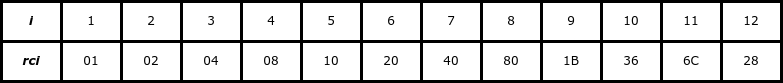

The diagram above was exported from draw.io. Its source (the exported page's mxGraphModel, read from the mxfile embedded in the PNG):
<mxGraphModel dx="980" dy="593" grid="1" gridSize="10" guides="1" tooltips="1" connect="1" arrows="1" fold="1" page="1" pageScale="1" pageWidth="827" pageHeight="1169" math="0" shadow="0">
  <root>
    <mxCell id="0" />
    <mxCell id="1" parent="0" />
    <mxCell id="Wm8X1cSLqrndKm1KAck1-1" value="" style="shape=table;startSize=0;container=1;collapsible=0;childLayout=tableLayout;fontFamily=Verdana;fontStyle=1;strokeWidth=3;" vertex="1" parent="1">
      <mxGeometry x="20" y="270" width="780" height="80" as="geometry" />
    </mxCell>
    <mxCell id="Wm8X1cSLqrndKm1KAck1-2" value="" style="shape=tableRow;horizontal=0;startSize=0;swimlaneHead=0;swimlaneBody=0;top=0;left=0;bottom=0;right=0;collapsible=0;dropTarget=0;fillColor=none;points=[[0,0.5],[1,0.5]];portConstraint=eastwest;fontFamily=Verdana;fontStyle=1;strokeWidth=3;" vertex="1" parent="Wm8X1cSLqrndKm1KAck1-1">
      <mxGeometry width="780" height="40" as="geometry" />
    </mxCell>
    <mxCell id="Wm8X1cSLqrndKm1KAck1-3" value="&lt;i&gt;i&lt;/i&gt;" style="shape=partialRectangle;html=1;whiteSpace=wrap;connectable=0;overflow=hidden;fillColor=none;top=0;left=0;bottom=0;right=0;pointerEvents=1;fontFamily=Verdana;fontStyle=1;strokeWidth=3;" vertex="1" parent="Wm8X1cSLqrndKm1KAck1-2">
      <mxGeometry width="60" height="40" as="geometry">
        <mxRectangle width="60" height="40" as="alternateBounds" />
      </mxGeometry>
    </mxCell>
    <mxCell id="Wm8X1cSLqrndKm1KAck1-4" value="1" style="shape=partialRectangle;html=1;whiteSpace=wrap;connectable=0;overflow=hidden;fillColor=none;top=0;left=0;bottom=0;right=0;pointerEvents=1;fontFamily=Verdana;fontStyle=0;strokeWidth=3;" vertex="1" parent="Wm8X1cSLqrndKm1KAck1-2">
      <mxGeometry x="60" width="60" height="40" as="geometry">
        <mxRectangle width="60" height="40" as="alternateBounds" />
      </mxGeometry>
    </mxCell>
    <mxCell id="Wm8X1cSLqrndKm1KAck1-5" value="2" style="shape=partialRectangle;html=1;whiteSpace=wrap;connectable=0;overflow=hidden;fillColor=none;top=0;left=0;bottom=0;right=0;pointerEvents=1;fontFamily=Verdana;fontStyle=0;strokeWidth=3;" vertex="1" parent="Wm8X1cSLqrndKm1KAck1-2">
      <mxGeometry x="120" width="60" height="40" as="geometry">
        <mxRectangle width="60" height="40" as="alternateBounds" />
      </mxGeometry>
    </mxCell>
    <mxCell id="Wm8X1cSLqrndKm1KAck1-6" value="3" style="shape=partialRectangle;html=1;whiteSpace=wrap;connectable=0;overflow=hidden;fillColor=none;top=0;left=0;bottom=0;right=0;pointerEvents=1;fontFamily=Verdana;fontStyle=0;strokeWidth=3;" vertex="1" parent="Wm8X1cSLqrndKm1KAck1-2">
      <mxGeometry x="180" width="60" height="40" as="geometry">
        <mxRectangle width="60" height="40" as="alternateBounds" />
      </mxGeometry>
    </mxCell>
    <mxCell id="Wm8X1cSLqrndKm1KAck1-7" value="4" style="shape=partialRectangle;html=1;whiteSpace=wrap;connectable=0;overflow=hidden;fillColor=none;top=0;left=0;bottom=0;right=0;pointerEvents=1;fontFamily=Verdana;fontStyle=0;strokeWidth=3;" vertex="1" parent="Wm8X1cSLqrndKm1KAck1-2">
      <mxGeometry x="240" width="60" height="40" as="geometry">
        <mxRectangle width="60" height="40" as="alternateBounds" />
      </mxGeometry>
    </mxCell>
    <mxCell id="Wm8X1cSLqrndKm1KAck1-8" value="5" style="shape=partialRectangle;html=1;whiteSpace=wrap;connectable=0;overflow=hidden;fillColor=none;top=0;left=0;bottom=0;right=0;pointerEvents=1;fontFamily=Verdana;fontStyle=0;strokeWidth=3;" vertex="1" parent="Wm8X1cSLqrndKm1KAck1-2">
      <mxGeometry x="300" width="60" height="40" as="geometry">
        <mxRectangle width="60" height="40" as="alternateBounds" />
      </mxGeometry>
    </mxCell>
    <mxCell id="Wm8X1cSLqrndKm1KAck1-9" value="6" style="shape=partialRectangle;html=1;whiteSpace=wrap;connectable=0;overflow=hidden;fillColor=none;top=0;left=0;bottom=0;right=0;pointerEvents=1;fontFamily=Verdana;fontStyle=0;strokeWidth=3;" vertex="1" parent="Wm8X1cSLqrndKm1KAck1-2">
      <mxGeometry x="360" width="60" height="40" as="geometry">
        <mxRectangle width="60" height="40" as="alternateBounds" />
      </mxGeometry>
    </mxCell>
    <mxCell id="Wm8X1cSLqrndKm1KAck1-10" value="7" style="shape=partialRectangle;html=1;whiteSpace=wrap;connectable=0;overflow=hidden;fillColor=none;top=0;left=0;bottom=0;right=0;pointerEvents=1;fontFamily=Verdana;fontStyle=0;strokeWidth=3;" vertex="1" parent="Wm8X1cSLqrndKm1KAck1-2">
      <mxGeometry x="420" width="60" height="40" as="geometry">
        <mxRectangle width="60" height="40" as="alternateBounds" />
      </mxGeometry>
    </mxCell>
    <mxCell id="Wm8X1cSLqrndKm1KAck1-11" value="8" style="shape=partialRectangle;html=1;whiteSpace=wrap;connectable=0;overflow=hidden;fillColor=none;top=0;left=0;bottom=0;right=0;pointerEvents=1;fontFamily=Verdana;fontStyle=0;strokeWidth=3;" vertex="1" parent="Wm8X1cSLqrndKm1KAck1-2">
      <mxGeometry x="480" width="60" height="40" as="geometry">
        <mxRectangle width="60" height="40" as="alternateBounds" />
      </mxGeometry>
    </mxCell>
    <mxCell id="Wm8X1cSLqrndKm1KAck1-12" value="9" style="shape=partialRectangle;html=1;whiteSpace=wrap;connectable=0;overflow=hidden;fillColor=none;top=0;left=0;bottom=0;right=0;pointerEvents=1;fontFamily=Verdana;fontStyle=0;strokeWidth=3;" vertex="1" parent="Wm8X1cSLqrndKm1KAck1-2">
      <mxGeometry x="540" width="60" height="40" as="geometry">
        <mxRectangle width="60" height="40" as="alternateBounds" />
      </mxGeometry>
    </mxCell>
    <mxCell id="Wm8X1cSLqrndKm1KAck1-13" value="10" style="shape=partialRectangle;html=1;whiteSpace=wrap;connectable=0;overflow=hidden;fillColor=none;top=0;left=0;bottom=0;right=0;pointerEvents=1;fontFamily=Verdana;fontStyle=0;strokeWidth=3;" vertex="1" parent="Wm8X1cSLqrndKm1KAck1-2">
      <mxGeometry x="600" width="60" height="40" as="geometry">
        <mxRectangle width="60" height="40" as="alternateBounds" />
      </mxGeometry>
    </mxCell>
    <mxCell id="Wm8X1cSLqrndKm1KAck1-14" value="11" style="shape=partialRectangle;html=1;whiteSpace=wrap;connectable=0;overflow=hidden;fillColor=none;top=0;left=0;bottom=0;right=0;pointerEvents=1;fontFamily=Verdana;fontStyle=0;strokeWidth=3;" vertex="1" parent="Wm8X1cSLqrndKm1KAck1-2">
      <mxGeometry x="660" width="60" height="40" as="geometry">
        <mxRectangle width="60" height="40" as="alternateBounds" />
      </mxGeometry>
    </mxCell>
    <mxCell id="Wm8X1cSLqrndKm1KAck1-15" value="12" style="shape=partialRectangle;html=1;whiteSpace=wrap;connectable=0;overflow=hidden;fillColor=none;top=0;left=0;bottom=0;right=0;pointerEvents=1;fontFamily=Verdana;fontStyle=0;strokeWidth=3;" vertex="1" parent="Wm8X1cSLqrndKm1KAck1-2">
      <mxGeometry x="720" width="60" height="40" as="geometry">
        <mxRectangle width="60" height="40" as="alternateBounds" />
      </mxGeometry>
    </mxCell>
    <mxCell id="Wm8X1cSLqrndKm1KAck1-16" value="" style="shape=tableRow;horizontal=0;startSize=0;swimlaneHead=0;swimlaneBody=0;top=0;left=0;bottom=0;right=0;collapsible=0;dropTarget=0;fillColor=none;points=[[0,0.5],[1,0.5]];portConstraint=eastwest;fontFamily=Verdana;fontStyle=1;strokeWidth=3;" vertex="1" parent="Wm8X1cSLqrndKm1KAck1-1">
      <mxGeometry y="40" width="780" height="40" as="geometry" />
    </mxCell>
    <mxCell id="Wm8X1cSLqrndKm1KAck1-17" value="&lt;i&gt;rci&lt;/i&gt;" style="shape=partialRectangle;html=1;whiteSpace=wrap;connectable=0;overflow=hidden;fillColor=none;top=0;left=0;bottom=0;right=0;pointerEvents=1;fontFamily=Verdana;fontStyle=1;strokeWidth=3;" vertex="1" parent="Wm8X1cSLqrndKm1KAck1-16">
      <mxGeometry width="60" height="40" as="geometry">
        <mxRectangle width="60" height="40" as="alternateBounds" />
      </mxGeometry>
    </mxCell>
    <mxCell id="Wm8X1cSLqrndKm1KAck1-18" value="01" style="shape=partialRectangle;html=1;whiteSpace=wrap;connectable=0;overflow=hidden;fillColor=none;top=0;left=0;bottom=0;right=0;pointerEvents=1;fontFamily=Verdana;fontStyle=0;strokeWidth=3;" vertex="1" parent="Wm8X1cSLqrndKm1KAck1-16">
      <mxGeometry x="60" width="60" height="40" as="geometry">
        <mxRectangle width="60" height="40" as="alternateBounds" />
      </mxGeometry>
    </mxCell>
    <mxCell id="Wm8X1cSLqrndKm1KAck1-19" value="02" style="shape=partialRectangle;html=1;whiteSpace=wrap;connectable=0;overflow=hidden;fillColor=none;top=0;left=0;bottom=0;right=0;pointerEvents=1;fontFamily=Verdana;fontStyle=0;strokeWidth=3;" vertex="1" parent="Wm8X1cSLqrndKm1KAck1-16">
      <mxGeometry x="120" width="60" height="40" as="geometry">
        <mxRectangle width="60" height="40" as="alternateBounds" />
      </mxGeometry>
    </mxCell>
    <mxCell id="Wm8X1cSLqrndKm1KAck1-20" value="04" style="shape=partialRectangle;html=1;whiteSpace=wrap;connectable=0;overflow=hidden;fillColor=none;top=0;left=0;bottom=0;right=0;pointerEvents=1;fontFamily=Verdana;fontStyle=0;strokeWidth=3;" vertex="1" parent="Wm8X1cSLqrndKm1KAck1-16">
      <mxGeometry x="180" width="60" height="40" as="geometry">
        <mxRectangle width="60" height="40" as="alternateBounds" />
      </mxGeometry>
    </mxCell>
    <mxCell id="Wm8X1cSLqrndKm1KAck1-21" value="08" style="shape=partialRectangle;html=1;whiteSpace=wrap;connectable=0;overflow=hidden;fillColor=none;top=0;left=0;bottom=0;right=0;pointerEvents=1;fontFamily=Verdana;fontStyle=0;strokeWidth=3;" vertex="1" parent="Wm8X1cSLqrndKm1KAck1-16">
      <mxGeometry x="240" width="60" height="40" as="geometry">
        <mxRectangle width="60" height="40" as="alternateBounds" />
      </mxGeometry>
    </mxCell>
    <mxCell id="Wm8X1cSLqrndKm1KAck1-22" value="10" style="shape=partialRectangle;html=1;whiteSpace=wrap;connectable=0;overflow=hidden;fillColor=none;top=0;left=0;bottom=0;right=0;pointerEvents=1;fontFamily=Verdana;fontStyle=0;strokeWidth=3;" vertex="1" parent="Wm8X1cSLqrndKm1KAck1-16">
      <mxGeometry x="300" width="60" height="40" as="geometry">
        <mxRectangle width="60" height="40" as="alternateBounds" />
      </mxGeometry>
    </mxCell>
    <mxCell id="Wm8X1cSLqrndKm1KAck1-23" value="20" style="shape=partialRectangle;html=1;whiteSpace=wrap;connectable=0;overflow=hidden;fillColor=none;top=0;left=0;bottom=0;right=0;pointerEvents=1;fontFamily=Verdana;fontStyle=0;strokeWidth=3;" vertex="1" parent="Wm8X1cSLqrndKm1KAck1-16">
      <mxGeometry x="360" width="60" height="40" as="geometry">
        <mxRectangle width="60" height="40" as="alternateBounds" />
      </mxGeometry>
    </mxCell>
    <mxCell id="Wm8X1cSLqrndKm1KAck1-24" value="40" style="shape=partialRectangle;html=1;whiteSpace=wrap;connectable=0;overflow=hidden;fillColor=none;top=0;left=0;bottom=0;right=0;pointerEvents=1;fontFamily=Verdana;fontStyle=0;strokeWidth=3;" vertex="1" parent="Wm8X1cSLqrndKm1KAck1-16">
      <mxGeometry x="420" width="60" height="40" as="geometry">
        <mxRectangle width="60" height="40" as="alternateBounds" />
      </mxGeometry>
    </mxCell>
    <mxCell id="Wm8X1cSLqrndKm1KAck1-25" value="80" style="shape=partialRectangle;html=1;whiteSpace=wrap;connectable=0;overflow=hidden;fillColor=none;top=0;left=0;bottom=0;right=0;pointerEvents=1;fontFamily=Verdana;fontStyle=0;strokeWidth=3;" vertex="1" parent="Wm8X1cSLqrndKm1KAck1-16">
      <mxGeometry x="480" width="60" height="40" as="geometry">
        <mxRectangle width="60" height="40" as="alternateBounds" />
      </mxGeometry>
    </mxCell>
    <mxCell id="Wm8X1cSLqrndKm1KAck1-26" value="1B" style="shape=partialRectangle;html=1;whiteSpace=wrap;connectable=0;overflow=hidden;fillColor=none;top=0;left=0;bottom=0;right=0;pointerEvents=1;fontFamily=Verdana;fontStyle=0;strokeWidth=3;" vertex="1" parent="Wm8X1cSLqrndKm1KAck1-16">
      <mxGeometry x="540" width="60" height="40" as="geometry">
        <mxRectangle width="60" height="40" as="alternateBounds" />
      </mxGeometry>
    </mxCell>
    <mxCell id="Wm8X1cSLqrndKm1KAck1-27" value="36" style="shape=partialRectangle;html=1;whiteSpace=wrap;connectable=0;overflow=hidden;fillColor=none;top=0;left=0;bottom=0;right=0;pointerEvents=1;fontFamily=Verdana;fontStyle=0;strokeWidth=3;" vertex="1" parent="Wm8X1cSLqrndKm1KAck1-16">
      <mxGeometry x="600" width="60" height="40" as="geometry">
        <mxRectangle width="60" height="40" as="alternateBounds" />
      </mxGeometry>
    </mxCell>
    <mxCell id="Wm8X1cSLqrndKm1KAck1-28" value="6C" style="shape=partialRectangle;html=1;whiteSpace=wrap;connectable=0;overflow=hidden;fillColor=none;top=0;left=0;bottom=0;right=0;pointerEvents=1;fontFamily=Verdana;fontStyle=0;strokeWidth=3;" vertex="1" parent="Wm8X1cSLqrndKm1KAck1-16">
      <mxGeometry x="660" width="60" height="40" as="geometry">
        <mxRectangle width="60" height="40" as="alternateBounds" />
      </mxGeometry>
    </mxCell>
    <mxCell id="Wm8X1cSLqrndKm1KAck1-29" value="28" style="shape=partialRectangle;html=1;whiteSpace=wrap;connectable=0;overflow=hidden;fillColor=none;top=0;left=0;bottom=0;right=0;pointerEvents=1;fontFamily=Verdana;fontStyle=0;strokeWidth=3;" vertex="1" parent="Wm8X1cSLqrndKm1KAck1-16">
      <mxGeometry x="720" width="60" height="40" as="geometry">
        <mxRectangle width="60" height="40" as="alternateBounds" />
      </mxGeometry>
    </mxCell>
  </root>
</mxGraphModel>